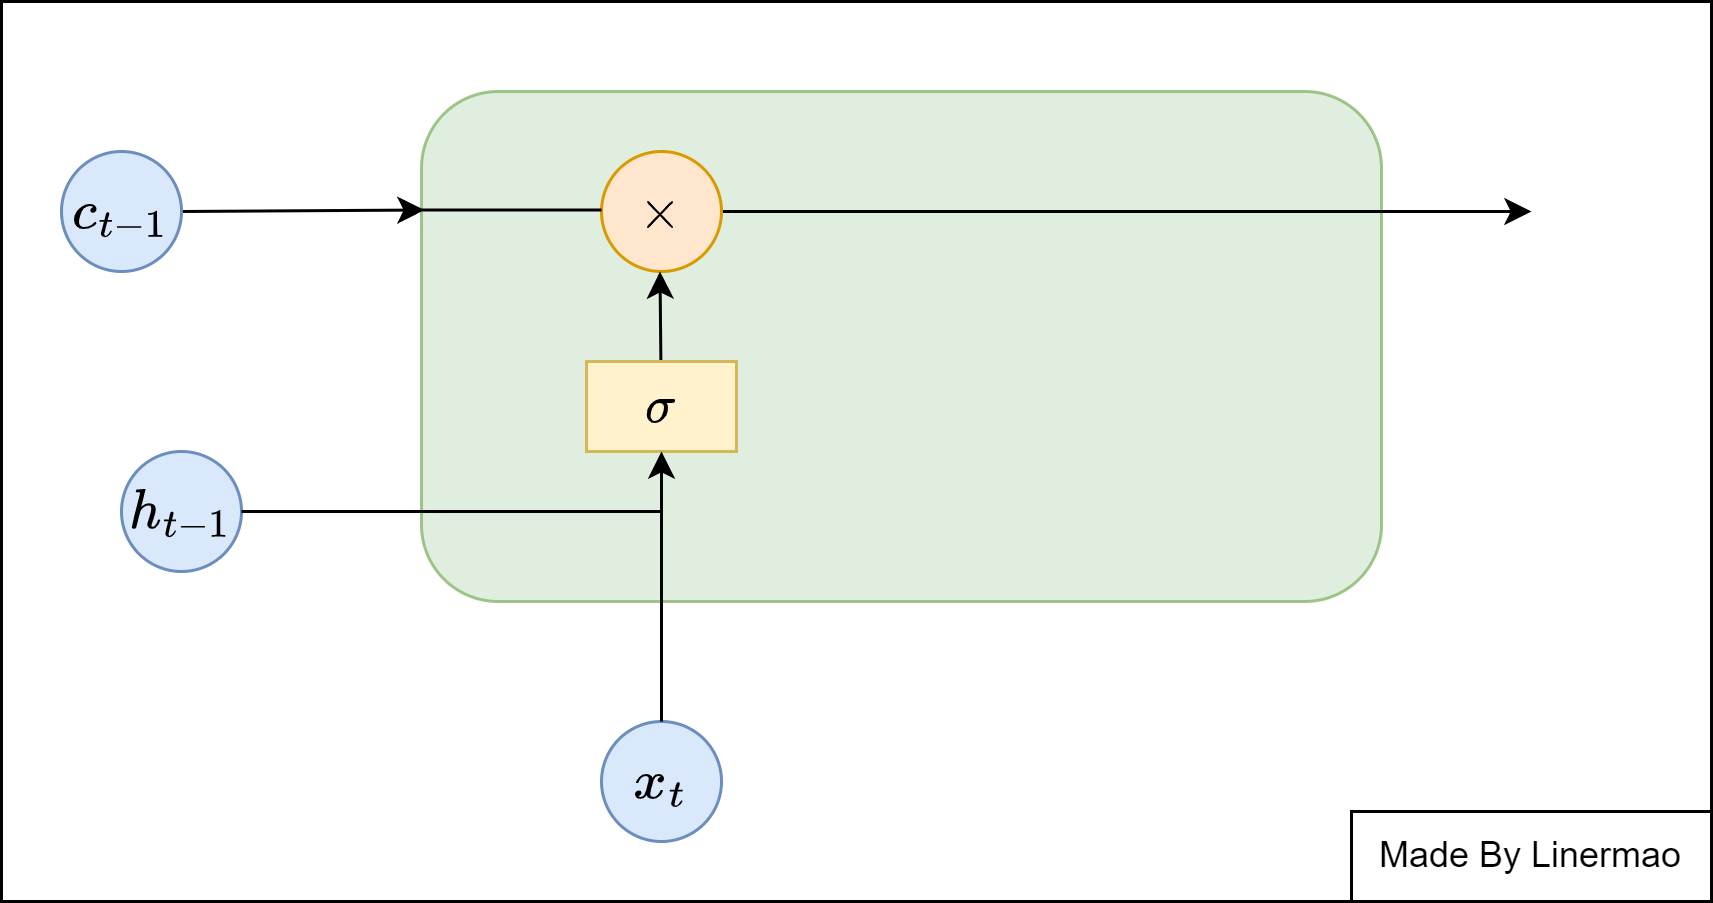

The diagram above was exported from draw.io. Its source (the exported page's mxGraphModel, read from the mxfile embedded in the PNG):
<mxGraphModel dx="1783" dy="654" grid="1" gridSize="10" guides="1" tooltips="1" connect="1" arrows="1" fold="1" page="1" pageScale="1" pageWidth="827" pageHeight="1169" math="1" shadow="0">
  <root>
    <mxCell id="0" />
    <mxCell id="1" parent="0" />
    <mxCell id="qqkr0A5_9p79HdhExAxK-22" value="" style="rounded=0;whiteSpace=wrap;html=1;" vertex="1" parent="1">
      <mxGeometry x="-800" y="190" width="570" height="300" as="geometry" />
    </mxCell>
    <mxCell id="KDLFBkBWbsGwdy-ua9DJ-36" value="" style="rounded=1;whiteSpace=wrap;html=1;fillColor=#d5e8d4;strokeColor=#82b366;opacity=75;" parent="1" vertex="1">
      <mxGeometry x="-660" y="220" width="320" height="170" as="geometry" />
    </mxCell>
    <mxCell id="KDLFBkBWbsGwdy-ua9DJ-37" value="" style="endArrow=classic;html=1;rounded=0;entryX=0;entryY=0.25;entryDx=0;entryDy=0;strokeWidth=1;" parent="1" edge="1">
      <mxGeometry width="50" height="50" relative="1" as="geometry">
        <mxPoint x="-740" y="260" as="sourcePoint" />
        <mxPoint x="-659" y="259.5" as="targetPoint" />
      </mxGeometry>
    </mxCell>
    <mxCell id="KDLFBkBWbsGwdy-ua9DJ-38" value="" style="endArrow=classic;html=1;rounded=0;strokeWidth=1;exitX=1;exitY=0.5;exitDx=0;exitDy=0;" parent="1" source="KDLFBkBWbsGwdy-ua9DJ-40" edge="1">
      <mxGeometry width="50" height="50" relative="1" as="geometry">
        <mxPoint x="-460" y="260" as="sourcePoint" />
        <mxPoint x="-290" y="260" as="targetPoint" />
      </mxGeometry>
    </mxCell>
    <mxCell id="KDLFBkBWbsGwdy-ua9DJ-40" value="&lt;span style=&quot;font-size: 16px;&quot;&gt;$$\times$$&lt;/span&gt;" style="ellipse;whiteSpace=wrap;html=1;aspect=fixed;fillColor=#ffe6cc;strokeColor=#d79b00;" parent="1" vertex="1">
      <mxGeometry x="-600" y="240" width="40" height="40" as="geometry" />
    </mxCell>
    <mxCell id="KDLFBkBWbsGwdy-ua9DJ-43" value="" style="endArrow=none;html=1;rounded=0;strokeWidth=1;" parent="1" edge="1">
      <mxGeometry width="50" height="50" relative="1" as="geometry">
        <mxPoint x="-660" y="259.5" as="sourcePoint" />
        <mxPoint x="-600" y="259.5" as="targetPoint" />
      </mxGeometry>
    </mxCell>
    <mxCell id="KDLFBkBWbsGwdy-ua9DJ-45" value="" style="endArrow=classic;html=1;rounded=0;strokeWidth=1;" parent="1" edge="1">
      <mxGeometry width="50" height="50" relative="1" as="geometry">
        <mxPoint x="-580" y="330" as="sourcePoint" />
        <mxPoint x="-580.5" y="280" as="targetPoint" />
      </mxGeometry>
    </mxCell>
    <mxCell id="qqkr0A5_9p79HdhExAxK-1" value="&lt;b&gt;&lt;font style=&quot;font-size: 16px;&quot;&gt;$$\sigma$$&lt;/font&gt;&lt;/b&gt;" style="rounded=0;whiteSpace=wrap;html=1;fillColor=#fff2cc;strokeColor=#d6b656;" vertex="1" parent="1">
      <mxGeometry x="-605" y="310" width="50" height="30" as="geometry" />
    </mxCell>
    <mxCell id="qqkr0A5_9p79HdhExAxK-14" value="&lt;span style=&quot;font-size: 16px;&quot;&gt;$$h_{t-1}$$&lt;/span&gt;" style="ellipse;whiteSpace=wrap;html=1;aspect=fixed;fillColor=#dae8fc;strokeColor=#6c8ebf;" vertex="1" parent="1">
      <mxGeometry x="-760" y="340" width="40" height="40" as="geometry" />
    </mxCell>
    <mxCell id="qqkr0A5_9p79HdhExAxK-16" value="&lt;span style=&quot;font-size: 16px;&quot;&gt;$$x_{t}$$&lt;/span&gt;" style="ellipse;whiteSpace=wrap;html=1;aspect=fixed;fillColor=#dae8fc;strokeColor=#6c8ebf;" vertex="1" parent="1">
      <mxGeometry x="-600" y="430" width="40" height="40" as="geometry" />
    </mxCell>
    <mxCell id="qqkr0A5_9p79HdhExAxK-17" value="" style="endArrow=classic;html=1;rounded=0;" edge="1" parent="1" target="qqkr0A5_9p79HdhExAxK-1">
      <mxGeometry width="50" height="50" relative="1" as="geometry">
        <mxPoint x="-580" y="430" as="sourcePoint" />
        <mxPoint x="-530" y="380" as="targetPoint" />
      </mxGeometry>
    </mxCell>
    <mxCell id="qqkr0A5_9p79HdhExAxK-18" value="" style="endArrow=none;html=1;rounded=0;" edge="1" parent="1">
      <mxGeometry width="50" height="50" relative="1" as="geometry">
        <mxPoint x="-720" y="360" as="sourcePoint" />
        <mxPoint x="-580" y="360" as="targetPoint" />
      </mxGeometry>
    </mxCell>
    <mxCell id="qqkr0A5_9p79HdhExAxK-21" value="&lt;span style=&quot;font-size: 16px;&quot;&gt;$$c_{t-1}$$&lt;/span&gt;" style="ellipse;whiteSpace=wrap;html=1;aspect=fixed;fillColor=#dae8fc;strokeColor=#6c8ebf;" vertex="1" parent="1">
      <mxGeometry x="-780" y="240" width="40" height="40" as="geometry" />
    </mxCell>
    <mxCell id="qqkr0A5_9p79HdhExAxK-23" value="Made By Linermao" style="rounded=0;whiteSpace=wrap;html=1;" vertex="1" parent="1">
      <mxGeometry x="-350" y="460" width="120" height="30" as="geometry" />
    </mxCell>
  </root>
</mxGraphModel>